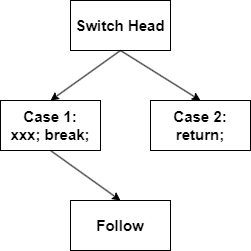

The diagram above was exported from draw.io. Its source (the exported page's mxGraphModel, read from the mxfile embedded in the PNG):
<mxGraphModel dx="626" dy="614" grid="1" gridSize="10" guides="1" tooltips="1" connect="1" arrows="1" fold="1" page="1" pageScale="1" pageWidth="850" pageHeight="1100" math="0" shadow="0">
  <root>
    <mxCell id="0" />
    <mxCell id="1" parent="0" />
    <mxCell id="2" value="Switch Head" style="rounded=0;whiteSpace=wrap;html=1;fontStyle=1;fontSize=15;" vertex="1" parent="1">
      <mxGeometry x="90" width="100" height="50" as="geometry" />
    </mxCell>
    <mxCell id="3" value="Case 1:&lt;br&gt;xxx; break;" style="rounded=0;whiteSpace=wrap;html=1;fontStyle=1;fontSize=15;" vertex="1" parent="1">
      <mxGeometry x="20" y="100" width="100" height="50" as="geometry" />
    </mxCell>
    <mxCell id="4" value="Follow" style="rounded=0;whiteSpace=wrap;html=1;fontStyle=1;fontSize=15;" vertex="1" parent="1">
      <mxGeometry x="90" y="200" width="100" height="50" as="geometry" />
    </mxCell>
    <mxCell id="5" value="Case 2:&lt;br style=&quot;font-size: 15px;&quot;&gt;return;" style="rounded=0;whiteSpace=wrap;html=1;fontStyle=1;fontSize=15;" vertex="1" parent="1">
      <mxGeometry x="170" y="100" width="100" height="50" as="geometry" />
    </mxCell>
    <mxCell id="6" value="" style="endArrow=classic;html=1;entryX=0.5;entryY=0;entryDx=0;entryDy=0;exitX=0.5;exitY=1;exitDx=0;exitDy=0;fontStyle=1;fontSize=15;" edge="1" parent="1" source="2" target="3">
      <mxGeometry width="50" height="50" relative="1" as="geometry">
        <mxPoint x="140" y="80" as="sourcePoint" />
        <mxPoint x="190" y="30" as="targetPoint" />
      </mxGeometry>
    </mxCell>
    <mxCell id="7" value="" style="endArrow=classic;html=1;entryX=0.5;entryY=0;entryDx=0;entryDy=0;exitX=0.5;exitY=1;exitDx=0;exitDy=0;fontStyle=1;fontSize=15;" edge="1" parent="1" source="3" target="4">
      <mxGeometry width="50" height="50" relative="1" as="geometry">
        <mxPoint x="150" y="90" as="sourcePoint" />
        <mxPoint x="80" y="120" as="targetPoint" />
      </mxGeometry>
    </mxCell>
    <mxCell id="8" value="" style="endArrow=classic;html=1;entryX=0.5;entryY=0;entryDx=0;entryDy=0;exitX=0.5;exitY=1;exitDx=0;exitDy=0;fontStyle=1;fontSize=15;" edge="1" parent="1" source="2" target="5">
      <mxGeometry width="50" height="50" relative="1" as="geometry">
        <mxPoint x="150" y="60" as="sourcePoint" />
        <mxPoint x="80" y="110" as="targetPoint" />
      </mxGeometry>
    </mxCell>
  </root>
</mxGraphModel>